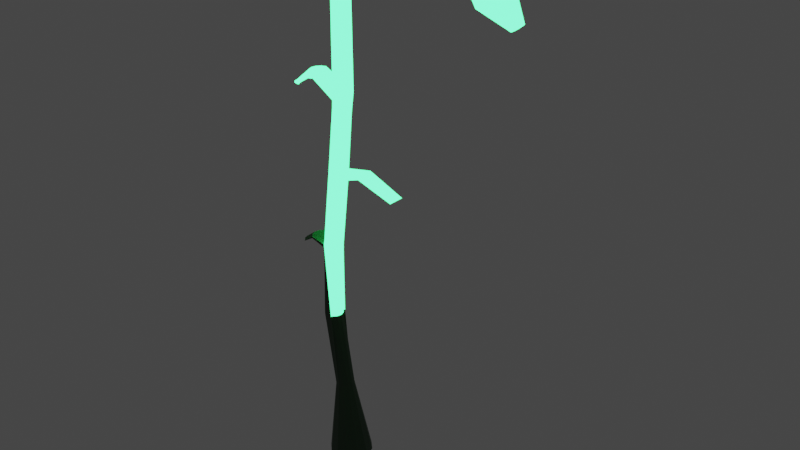 # Source: GlowStickPlant.blend  (saved by Blender 2.92.15; exported with 4.5.12 LTS)
import bpy
from mathutils import Matrix  # noqa: F401  (used for matrix-valued properties, if any)

bpy.ops.wm.read_factory_settings(use_empty=True)
scene = bpy.context.scene
scene.name = 'Scene'

# ---- collections
col_collection = bpy.data.collections.new('Collection'); scene.collection.children.link(col_collection)

# ---- materials (node trees are filled in below, after node groups)
mat_glowystick = bpy.data.materials.new('GlowyStick')
mat_glowystick.use_transparent_shadow = False
mat_base = bpy.data.materials.new('Base')
mat_base.use_transparent_shadow = False

# ---- material node trees
mat_glowystick.use_nodes = True; mat_glowystick.node_tree.nodes.clear()
_N = mat_glowystick.node_tree.nodes; _L = mat_glowystick.node_tree.links
n0 = _N.new('ShaderNodeOutputMaterial'); n0.name = 'Material Output'; n0.location = (300, 300)
n1 = _N.new('ShaderNodeEmission'); n1.name = 'Emission'; n1.location = (10, 300)
n1.inputs[0].default_value = (0.06128, 1.0, 0.2786, 1.0)
n1.inputs[1].default_value = 5.0
_L.new(n1.outputs[0], n0.inputs[0])
n0.is_active_output = True
mat_base.use_nodes = True; mat_base.node_tree.nodes.clear()
_N = mat_base.node_tree.nodes; _L = mat_base.node_tree.links
n0 = _N.new('ShaderNodeBsdfPrincipled'); n0.name = 'Principled BSDF'; n0.location = (10, 300)
n0.distribution = 'GGX'
n0.subsurface_method = 'BURLEY'
n0.inputs[0].default_value = (0.02483, 0.06072, 0.02705, 1.0)
n0.inputs[3].default_value = 1.45
n0.inputs[27].default_value = (0.0, 0.0, 0.0, 1.0)
n0.inputs[28].default_value = 1.0
n1 = _N.new('ShaderNodeOutputMaterial'); n1.name = 'Material Output'; n1.location = (300, 300)
_L.new(n0.outputs[0], n1.inputs[0])
n1.is_active_output = True

# ---- world
world_world = bpy.data.worlds.new('World'); scene.world = world_world
world_world.use_nodes = True; world_world.node_tree.nodes.clear()
_N = world_world.node_tree.nodes; _L = world_world.node_tree.links
n0 = _N.new('ShaderNodeOutputWorld'); n0.name = 'World Output'; n0.location = (300, 300)
n1 = _N.new('ShaderNodeBackground'); n1.name = 'Background'; n1.location = (10, 300)
n1.inputs[0].default_value = (0.05088, 0.05088, 0.05088, 1.0)
_L.new(n1.outputs[0], n0.inputs[0])
n0.is_active_output = True
world_world.color = (0.05088, 0.05088, 0.05088)
world_world.use_sun_shadow = False
world_world.sun_shadow_jitter_overblur = 0.0

# ---- meshes
me_circle_001 = bpy.data.meshes.new('Circle.001')
me_circle_001.from_pydata([(-2.603e-09, 0.2802, 0.0), (-0.1401, 0.2427, 0.0), (-0.2427, 0.1401, 0.0), (-0.2802, -1.026e-07, 0.0), (-0.2427, -0.1401, 0.0), (-0.1401, -0.2427, 0.0), (-4.491e-08, -0.2802, 0.0), (0.1401, -0.2427, 0.0), (0.2427, -0.1401, 0.0), (0.2802, -2.206e-07, 0.0), (0.2427, 0.1401, 0.0), (0.1401, 0.2427, 0.0), (-0.06814, 0.1004, 5.035), (-0.1092, 0.05288, 5.035), (-0.121, -0.008812, 5.035), (-0.1004, -0.06814, 5.035), (-0.05288, -0.1092, 5.035), (0.008812, -0.121, 5.035), (0.06814, -0.1004, 5.035), (0.1092, -0.05288, 5.035), (0.121, 0.008812, 5.035), (0.1004, 0.06814, 5.035), (0.05288, 0.1092, 5.035), (-0.008812, 0.121, 5.035), (3.447e-09, 0.1213, 6.407), (-0.05662, 0.1051, 6.429), (-0.09806, 0.06067, 6.445), (-0.1132, -1.334e-07, 6.451), (-0.09806, -0.06067, 6.445), (-0.05662, -0.1051, 6.429), (-1.93e-09, -0.1213, 6.407), (0.05662, -0.1051, 6.385), (0.09806, -0.06067, 6.369), (0.1132, -1.728e-07, 6.363), (0.09806, 0.06067, 6.369), (0.05662, 0.1051, 6.385), (0.4409, 0.1213, 6.913), (0.4266, 0.1051, 6.972), (0.4161, 0.06067, 7.015), (0.4122, -2.114e-07, 7.031), (0.4161, -0.06067, 7.015), (0.4266, -0.1051, 6.972), (0.4409, -0.1213, 6.913), (0.4553, -0.1051, 6.854), (0.4658, -0.06067, 6.811), (0.4696, -2.308e-07, 6.795), (0.4658, 0.06067, 6.811), (0.4553, 0.1051, 6.854), (1.078, 0.1213, 7.093), (1.097, 0.1051, 7.15), (1.111, 0.06067, 7.193), (1.117, -2.351e-07, 7.208), (1.111, -0.06067, 7.193), (1.097, -0.1051, 7.15), (1.078, -0.1213, 7.093), (1.058, -0.1051, 7.036), (1.044, -0.06067, 6.993), (1.039, -2.553e-07, 6.978), (1.044, 0.06067, 6.993), (1.058, 0.1051, 7.036), (1.783, 0.1213, 6.67), (1.83, 0.1051, 6.708), (1.865, 0.06067, 6.736), (1.878, -1.731e-07, 6.746), (1.865, -0.06067, 6.736), (1.83, -0.1051, 6.708), (1.783, -0.1213, 6.67), (1.736, -0.1051, 6.631), (1.702, -0.06067, 6.604), (1.689, -2.036e-07, 6.593), (1.702, 0.06067, 6.604), (1.736, 0.1051, 6.631), (2.042, 0.2248, 6.482), (2.129, 0.1947, 6.552), (2.193, 0.1124, 6.604), (2.217, -1.42e-07, 6.623), (2.193, -0.1124, 6.604), (2.129, -0.1947, 6.552), (2.042, -0.2248, 6.482), (1.955, -0.1947, 6.411), (1.891, -0.1124, 6.359), (1.867, -1.986e-07, 6.34), (1.891, 0.1124, 6.359), (1.955, 0.1947, 6.411), (2.324, 0.07775, 6.223), (2.354, 0.06734, 6.247), (2.376, 0.03888, 6.265), (2.385, -1.142e-07, 6.272), (2.376, -0.03888, 6.265), (2.354, -0.06734, 6.247), (2.324, -0.07775, 6.223), (2.294, -0.06734, 6.198), (2.272, -0.03888, 6.18), (2.264, -1.338e-07, 6.174), (2.272, 0.03888, 6.18), (2.294, 0.06734, 6.198), (-0.2031, 0.06067, 4.028), (-0.3174, 0.06067, 3.021), (-0.35, 0.06067, 2.014), (-0.1867, 0.06067, 1.007), (-0.203, -1.275e-07, 1.007), (-0.3663, -1.275e-07, 2.014), (-0.3336, -1.275e-07, 3.021), (-0.2193, -1.275e-07, 4.028), (0.02336, -1.786e-07, 4.028), (-0.09096, -1.786e-07, 3.021), (-0.1236, -1.786e-07, 2.014), (0.03969, -1.786e-07, 1.007), (0.02343, 0.06067, 1.007), (-0.1399, 0.06067, 2.014), (-0.1072, 0.06067, 3.021), (0.007103, 0.06067, 4.028), (-0.09798, -0.1213, 4.028), (-0.2681, -0.1213, 3.02), (-0.1891, -0.1213, 2.015), (-0.08165, -0.1213, 1.007), (-0.02098, -0.1051, 1.007), (-0.1843, -0.1051, 2.014), (-0.1516, -0.1051, 3.021), (-0.03731, -0.1051, 4.028), (-0.1867, -0.06067, 1.007), (-0.35, -0.06067, 2.014), (-0.3174, -0.06067, 3.021), (-0.2031, -0.06067, 4.028), (-0.02098, 0.1051, 1.007), (-0.1843, 0.1051, 2.014), (-0.1516, 0.1051, 3.021), (-0.03731, 0.1051, 4.028), (-0.09798, 0.1213, 4.028), (-0.2867, 0.1213, 3.018), (-0.1706, 0.1213, 2.017), (-0.08165, 0.1213, 1.007), (-0.1423, 0.1051, 1.007), (-0.3056, 0.1051, 2.014), (-0.273, 0.1051, 3.021), (-0.1587, 0.1051, 4.028), (0.02343, -0.06067, 1.007), (-0.1399, -0.06067, 2.014), (-0.1072, -0.06067, 3.021), (0.007103, -0.06067, 4.028), (-0.1423, -0.1051, 1.007), (-0.3056, -0.1051, 2.014), (-0.273, -0.1051, 3.021), (-0.1587, -0.1051, 4.028), (-0.2138, 0.06067, 3.933), (-0.2301, -1.275e-07, 3.933), (0.01258, -1.786e-07, 3.933), (-0.003673, 0.06067, 3.933), (-0.1088, -0.1213, 3.933), (-0.04809, -0.1051, 3.933), (-0.2138, -0.06067, 3.933), (-0.04809, 0.1051, 3.933), (-0.1088, 0.1213, 3.933), (-0.1694, 0.1051, 3.933), (-0.003673, -0.06067, 3.933), (-0.1694, -0.1051, 3.933), (0.7845, 0.06067, 3.89), (0.7845, 0.06067, 3.89), (0.7845, -0.1051, 3.89), (0.7845, -0.1051, 3.89), (0.7845, 0.1051, 3.89), (0.7845, 0.1051, 3.89), (0.7845, -0.06067, 3.89), (0.7845, -0.06067, 3.89), (0.7845, -5.568e-07, 3.89), (0.7845, -5.568e-07, 3.89), (0.3001, -0.1051, 4.048), (0.3224, -0.06067, 4.048), (0.3305, -3.86e-07, 4.048), (0.3055, -0.1051, 4.095), (0.3359, -3.86e-07, 4.095), (0.3277, 0.06067, 4.095), (0.3277, -0.06067, 4.095), (0.3001, 0.1051, 4.048), (0.3224, 0.06067, 4.048), (0.3055, 0.1051, 4.095), (-0.1126, -0.06115, 4.932), (0.04818, 0.1042, 4.932), (0.09417, -0.05824, 4.932), (-0.0683, -0.1042, 4.932), (-0.01174, 0.1194, 4.932), (-0.1143, 0.05824, 4.932), (0.1093, 0.001677, 4.932), (-0.008385, -0.1194, 4.932), (-0.1294, -0.001677, 4.932), (0.09249, 0.06115, 4.932), (0.05108, -0.1026, 4.932), (-0.07121, 0.1026, 4.932), (-0.6814, 0.02787, 5.023), (-0.6403, 0.0754, 5.023), (-0.6932, -0.03382, 5.023), (-0.6725, -0.09315, 5.023), (-0.625, -0.1342, 5.023), (-0.5633, -0.146, 5.023), (-0.581, 0.09602, 5.023), (-0.6848, -0.08615, 5.023), (-0.6404, -0.1292, 5.023), (-0.5839, 0.09438, 5.023), (-0.6864, 0.03323, 5.023), (-0.5805, -0.1444, 5.023), (-0.7016, -0.02668, 5.023), (-0.6434, 0.07755, 5.023), (-0.3365, -0.1331, 5.222), (-0.4579, -0.07326, 5.169), (-0.4136, -0.1163, 5.169), (-0.4545, 0.04076, 5.222), (-0.4134, 0.08829, 5.222), (-0.3537, -0.1315, 5.169), (-0.4663, -0.02093, 5.222), (-0.4747, -0.01379, 5.169), (-0.4596, 0.04612, 5.169), (-0.4457, -0.08026, 5.222), (-0.4165, 0.09044, 5.169), (-0.357, 0.1073, 5.169), (-0.3982, -0.1213, 5.222), (-0.3541, 0.1089, 5.222), (-0.3188, 0.06067, 2.976), (-0.3351, -1.275e-07, 2.976), (-0.09242, -1.786e-07, 2.976), (-0.1087, 0.06067, 2.976), (-0.2646, -0.1213, 2.975), (-0.1531, -0.1051, 2.976), (-0.3188, -0.06067, 2.976), (-0.1531, 0.1051, 2.976), (-0.2815, 0.1213, 2.973), (-0.2744, 0.1051, 2.976), (-0.1087, -0.06067, 2.976), (-0.2744, -0.1051, 2.976), (-0.6138, -0.05217, 3.001), (-0.6123, -0.05217, 3.001), (-0.5975, -0.1128, 3.001), (-0.5961, -0.1128, 3.001), (-0.5531, 0.05291, 3.001), (-0.5517, 0.05291, 3.001), (-0.5531, -0.1573, 3.001), (-0.5517, -0.1573, 3.001), (-0.5468, -0.1735, 3.001), (-0.5961, 0.008499, 3.001), (-0.5654, 0.06917, 3.001), (-0.5975, 0.008499, 3.001), (-0.5433, -0.1735, 3.001), (-0.5602, 0.06917, 3.001), (-0.4806, -0.09877, 3.071), (-0.4362, 0.06699, 3.071), (-0.4806, 0.02258, 3.071), (-0.4792, -0.09877, 3.091), (-0.4954, -0.0381, 3.091), (-0.4969, -0.0381, 3.071), (-0.4433, 0.08325, 3.07), (-0.4485, 0.08325, 3.09), (-0.4264, -0.1594, 3.071), (-0.4362, -0.1432, 3.071), (-0.4792, 0.02258, 3.091), (-0.4348, -0.1432, 3.091), (-0.4299, -0.1594, 3.091), (-0.4348, 0.06699, 3.091)], [], [(211, 208, 190, 191), (185, 177, 22, 21), (186, 178, 19, 18), (210, 209, 200, 198), (177, 180, 23, 22), (208, 205, 188, 190), (178, 182, 20, 19), (207, 202, 193, 199), (203, 204, 196, 195), (205, 206, 189, 188), (182, 185, 21, 20), (183, 186, 18, 17), (12, 13, 25, 24), (19, 20, 32, 31), (16, 17, 29, 28), (23, 12, 24, 35), (13, 14, 26, 25), (20, 21, 33, 32), (17, 18, 30, 29), (14, 15, 27, 26), (21, 22, 34, 33), (18, 19, 31, 30), (15, 16, 28, 27), (22, 23, 35, 34), (34, 35, 47, 46), (24, 25, 37, 36), (31, 32, 44, 43), (28, 29, 41, 40), (35, 24, 36, 47), (25, 26, 38, 37), (32, 33, 45, 44), (29, 30, 42, 41), (26, 27, 39, 38), (33, 34, 46, 45), (30, 31, 43, 42), (27, 28, 40, 39), (39, 40, 52, 51), (46, 47, 59, 58), (36, 37, 49, 48), (43, 44, 56, 55), (40, 41, 53, 52), (47, 36, 48, 59), (37, 38, 50, 49), (44, 45, 57, 56), (41, 42, 54, 53), (38, 39, 51, 50), (45, 46, 58, 57), (42, 43, 55, 54), (51, 52, 64, 63), (58, 59, 71, 70), (48, 49, 61, 60), (55, 56, 68, 67), (52, 53, 65, 64), (59, 48, 60, 71), (49, 50, 62, 61), (56, 57, 69, 68), (53, 54, 66, 65), (50, 51, 63, 62), (57, 58, 70, 69), (54, 55, 67, 66), (66, 67, 79, 78), (63, 64, 76, 75), (70, 71, 83, 82), (60, 61, 73, 72), (67, 68, 80, 79), (64, 65, 77, 76), (71, 60, 72, 83), (61, 62, 74, 73), (68, 69, 81, 80), (65, 66, 78, 77), (62, 63, 75, 74), (69, 70, 82, 81), (78, 79, 91, 90), (75, 76, 88, 87), (82, 83, 95, 94), (72, 73, 85, 84), (79, 80, 92, 91), (76, 77, 89, 88), (83, 72, 84, 95), (73, 74, 86, 85), (80, 81, 93, 92), (77, 78, 90, 89), (74, 75, 87, 86), (81, 82, 94, 93), (85, 86, 87, 88, 89, 90, 91, 92, 93, 94, 95, 84), (5, 6, 115, 140), (140, 115, 114, 141), (246, 252, 237, 229), (155, 148, 112, 143), (8, 9, 107, 136), (136, 107, 106, 137), (226, 218, 105, 138), (172, 169, 159, 163), (1, 2, 99, 132), (132, 99, 98, 133), (251, 250, 240, 234), (153, 144, 96, 135), (11, 0, 131, 124), (124, 131, 130, 125), (223, 224, 129, 126), (151, 152, 128, 127), (4, 5, 140, 120), (120, 140, 141, 121), (249, 248, 241, 238), (150, 155, 143, 123), (7, 8, 136, 116), (116, 136, 137, 117), (221, 226, 138, 118), (171, 170, 164, 157), (0, 1, 132, 131), (131, 132, 133, 130), (247, 242, 230, 228), (152, 153, 135, 128), (10, 11, 124, 108), (108, 124, 125, 109), (219, 223, 126, 110), (169, 166, 158, 159), (3, 4, 120, 100), (100, 120, 121, 101), (243, 244, 239, 232), (145, 150, 123, 103), (6, 7, 116, 115), (115, 116, 117, 114), (220, 221, 118, 113), (148, 149, 119, 112), (9, 10, 108, 107), (107, 108, 109, 106), (218, 219, 110, 105), (167, 168, 165, 162), (2, 3, 100, 99), (99, 100, 101, 98), (245, 246, 229, 231), (144, 145, 103, 96), (97, 102, 145, 144), (105, 110, 147, 146), (113, 118, 149, 148), (102, 122, 150, 145), (110, 126, 151, 147), (129, 134, 153, 152), (118, 138, 154, 149), (122, 142, 155, 150), (126, 129, 152, 151), (134, 97, 144, 153), (138, 105, 146, 154), (142, 113, 148, 155), (162, 165, 164, 163), (158, 162, 163, 159), (156, 160, 161, 157), (165, 156, 157, 164), (174, 173, 160, 156), (168, 174, 156, 165), (173, 175, 161, 160), (170, 172, 163, 164), (175, 171, 157, 161), (166, 167, 162, 158), (149, 154, 167, 166), (127, 111, 171, 175), (104, 139, 172, 170), (151, 127, 175, 173), (146, 147, 174, 168), (147, 151, 173, 174), (154, 146, 168, 167), (119, 149, 166, 169), (111, 104, 170, 171), (139, 119, 169, 172), (143, 112, 186, 183), (139, 104, 185, 182), (135, 96, 184, 181), (127, 128, 187, 180), (123, 143, 183, 179), (119, 139, 182, 178), (128, 135, 181, 187), (111, 127, 180, 177), (103, 123, 179, 176), (112, 119, 178, 186), (104, 111, 177, 185), (96, 103, 176, 184), (200, 195, 191, 190), (195, 196, 192, 191), (201, 198, 188, 189), (196, 199, 193, 192), (197, 201, 189, 194), (198, 200, 190, 188), (213, 212, 201, 197), (214, 211, 191, 192), (209, 203, 195, 200), (206, 215, 194, 189), (204, 207, 199, 196), (202, 214, 192, 193), (215, 213, 197, 194), (212, 210, 198, 201), (187, 181, 210, 212), (23, 180, 213, 215), (17, 16, 214, 202), (179, 183, 207, 204), (12, 23, 215, 206), (184, 176, 203, 209), (16, 15, 211, 214), (180, 187, 212, 213), (13, 12, 206, 205), (176, 179, 204, 203), (183, 17, 202, 207), (14, 13, 205, 208), (181, 184, 209, 210), (15, 14, 208, 211), (98, 101, 217, 216), (106, 109, 219, 218), (114, 117, 221, 220), (101, 121, 222, 217), (109, 125, 223, 219), (130, 133, 225, 224), (117, 137, 226, 221), (121, 141, 227, 222), (125, 130, 224, 223), (133, 98, 216, 225), (137, 106, 218, 226), (141, 114, 220, 227), (234, 240, 236, 235), (232, 239, 237, 233), (230, 234, 235, 231), (241, 232, 233, 238), (228, 230, 231, 229), (239, 228, 229, 237), (248, 243, 232, 241), (254, 253, 235, 236), (252, 255, 233, 237), (253, 245, 231, 235), (250, 254, 236, 240), (242, 251, 234, 230), (255, 249, 238, 233), (244, 247, 228, 239), (216, 217, 247, 244), (134, 129, 249, 255), (222, 227, 251, 242), (220, 113, 254, 250), (142, 122, 245, 253), (97, 134, 255, 252), (113, 142, 253, 254), (224, 225, 243, 248), (122, 102, 246, 245), (225, 216, 244, 243), (217, 222, 242, 247), (129, 224, 248, 249), (227, 220, 250, 251), (102, 97, 252, 246)])
me_circle_001.polygons.foreach_set('material_index', [0, 0, 0, 0, 0, 0, 0, 0, 0, 0, 0, 0, 0, 0, 0, 0, 0, 0, 0, 0, 0, 0, 0, 0, 0, 0, 0, 0, 0, 0, 0, 0, 0, 0, 0, 0, 0, 0, 0, 0, 0, 0, 0, 0, 0, 0, 0, 0, 0, 0, 0, 0, 0, 0, 0, 0, 0, 0, 0, 0, 0, 0, 0, 0, 0, 0, 0, 0, 0, 0, 0, 0, 0, 0, 0, 0, 0, 0, 0, 0, 0, 0, 0, 0, 0, 1, 1, 1, 0, 1, 1, 0, 0, 1, 1, 1, 0, 1, 1, 0, 0, 1, 1, 1, 0, 1, 1, 0, 0, 1, 1, 1, 0, 1, 1, 0, 0, 1, 1, 1, 0, 1, 1, 0, 0, 1, 1, 0, 0, 1, 1, 1, 0, 0, 0, 0, 0, 0, 0, 0, 0, 0, 0, 0, 0, 0, 0, 0, 0, 0, 0, 0, 0, 0, 0, 0, 0, 0, 0, 0, 0, 0, 0, 0, 0, 0, 0, 0, 0, 0, 0, 0, 0, 0, 0, 0, 0, 0, 0, 0, 0, 0, 0, 0, 0, 0, 0, 0, 0, 0, 0, 0, 0, 0, 0, 0, 0, 0, 0, 0, 0, 0, 0, 0, 0, 1, 0, 0, 1, 0, 1, 0, 1, 0, 1, 0, 1, 1, 1, 1, 1, 1, 1, 1, 1, 1, 1, 1, 1, 1, 1, 1, 1, 1, 1, 1, 1, 1, 1, 1, 1, 1, 1, 1, 1])
_uv = me_circle_001.uv_layers.new(name='UVMap')
_uv.uv.foreach_set('vector', [0.5656, 0.7112, 0.5619, 0.7086, 0.5644, 0.6914, 0.5697, 0.6873, 0.5124, 0.7296, 0.5149, 0.7263, 0.5204, 0.732, 0.5157, 0.7342, 0.113, 0.515, 0.12, 0.5194, 0.1147, 0.5328, 0.1065, 0.5288, 0.5508, 0.6978, 0.5503, 0.6938, 0.5637, 0.6914, 0.5616, 0.6936, 0.5149, 0.7263, 0.5173, 0.7224, 0.5257, 0.7285, 0.5204, 0.732, 0.5619, 0.7086, 0.5582, 0.7076, 0.5619, 0.6938, 0.5644, 0.6914, 0.12, 0.5194, 0.1273, 0.5233, 0.1227, 0.5361, 0.1147, 0.5328, 0.04279, 0.4963, 0.04387, 0.5028, 0.02044, 0.4851, 0.01908, 0.4836, 0.03513, 0.48, 0.03789, 0.4889, 0.01174, 0.4773, 7.547e-05, 0.4715, 0.5582, 0.7076, 0.5546, 0.7076, 0.56, 0.6956, 0.5619, 0.6938, 0.1273, 0.5233, 0.1347, 0.5268, 0.1307, 0.5388, 0.1227, 0.5361, 0.1062, 0.51, 0.113, 0.515, 0.1065, 0.5288, 0.09752, 0.524, 0.5318, 0.7279, 0.5377, 0.7287, 0.5349, 0.8513, 0.53, 0.8503, 0.1147, 0.5328, 0.1227, 0.5361, 0.06558, 0.7271, 0.0564, 0.7272, 0.08601, 0.525, 0.09752, 0.524, 0.03931, 0.7276, 0.03044, 0.7278, 0.5257, 0.7285, 0.5318, 0.7279, 0.53, 0.8503, 0.525, 0.8492, 0.5377, 0.7287, 0.5433, 0.7305, 0.54, 0.8524, 0.5349, 0.8513, 0.1227, 0.5361, 0.1307, 0.5388, 0.07513, 0.7272, 0.06558, 0.7271, 0.09752, 0.524, 0.1065, 0.5288, 0.04753, 0.7273, 0.03931, 0.7276, 0.5433, 0.7305, 0.5483, 0.733, 0.5455, 0.8536, 0.54, 0.8524, 0.5157, 0.7342, 0.5204, 0.732, 0.5201, 0.8481, 0.5146, 0.847, 0.1065, 0.5288, 0.1147, 0.5328, 0.0564, 0.7272, 0.04753, 0.7273, 0.075, 0.5276, 0.08601, 0.525, 0.03044, 0.7278, 0.02095, 0.7281, 0.5204, 0.732, 0.5257, 0.7285, 0.525, 0.8492, 0.5201, 0.8481, 0.5201, 0.8481, 0.525, 0.8492, 0.5018, 0.8988, 0.4982, 0.8946, 0.53, 0.8503, 0.5349, 0.8513, 0.5082, 0.9079, 0.5049, 0.9033, 0.0564, 0.7272, 0.06558, 0.7271, 0.08469, 0.8099, 0.07771, 0.8152, 0.03044, 0.7278, 0.03931, 0.7276, 0.06491, 0.8273, 0.05758, 0.8328, 0.525, 0.8492, 0.53, 0.8503, 0.5049, 0.9033, 0.5018, 0.8988, 0.5349, 0.8513, 0.54, 0.8524, 0.5121, 0.9122, 0.5082, 0.9079, 0.06558, 0.7271, 0.07513, 0.7272, 0.0926, 0.8056, 0.08469, 0.8099, 0.03931, 0.7276, 0.04753, 0.7273, 0.07138, 0.8212, 0.06491, 0.8273, 0.54, 0.8524, 0.5455, 0.8536, 0.5166, 0.916, 0.5121, 0.9122, 0.5146, 0.847, 0.5201, 0.8481, 0.4982, 0.8946, 0.4939, 0.8909, 0.04753, 0.7273, 0.0564, 0.7272, 0.07771, 0.8152, 0.07138, 0.8212, 0.02095, 0.7281, 0.03044, 0.7278, 0.05758, 0.8328, 0.04951, 0.8375, 0.04951, 0.8375, 0.05758, 0.8328, 0.1165, 0.9133, 0.1111, 0.9206, 0.4982, 0.8946, 0.5018, 0.8988, 0.4586, 0.9404, 0.4565, 0.9347, 0.5049, 0.9033, 0.5082, 0.9079, 0.462, 0.9515, 0.4603, 0.946, 0.07771, 0.8152, 0.08469, 0.8099, 0.1341, 0.8832, 0.1293, 0.8908, 0.05758, 0.8328, 0.06491, 0.8273, 0.1212, 0.9059, 0.1165, 0.9133, 0.5018, 0.8988, 0.5049, 0.9033, 0.4603, 0.946, 0.4586, 0.9404, 0.5082, 0.9079, 0.5121, 0.9122, 0.4642, 0.9571, 0.462, 0.9515, 0.08469, 0.8099, 0.0926, 0.8056, 0.1396, 0.8759, 0.1341, 0.8832, 0.06491, 0.8273, 0.07138, 0.8212, 0.1253, 0.8984, 0.1212, 0.9059, 0.5121, 0.9122, 0.5166, 0.916, 0.467, 0.9627, 0.4642, 0.9571, 0.4939, 0.8909, 0.4982, 0.8946, 0.4565, 0.9347, 0.4539, 0.929, 0.07138, 0.8212, 0.07771, 0.8152, 0.1293, 0.8908, 0.1253, 0.8984, 0.1111, 0.9206, 0.1165, 0.9133, 0.2305, 0.9658, 0.2271, 0.9742, 0.4565, 0.9347, 0.4586, 0.9404, 0.3788, 0.9584, 0.3793, 0.9517, 0.4603, 0.946, 0.462, 0.9515, 0.3778, 0.9718, 0.3782, 0.9651, 0.1293, 0.8908, 0.1341, 0.8832, 0.236, 0.9295, 0.2347, 0.9387, 0.1165, 0.9133, 0.1212, 0.9059, 0.2325, 0.9569, 0.2305, 0.9658, 0.4586, 0.9404, 0.4603, 0.946, 0.3782, 0.9651, 0.3788, 0.9584, 0.462, 0.9515, 0.4642, 0.9571, 0.3781, 0.9785, 0.3778, 0.9718, 0.1341, 0.8832, 0.1396, 0.8759, 0.238, 0.9208, 0.236, 0.9295, 0.1212, 0.9059, 0.1253, 0.8984, 0.2337, 0.9478, 0.2325, 0.9569, 0.4642, 0.9571, 0.467, 0.9627, 0.3794, 0.985, 0.3781, 0.9785, 0.4539, 0.929, 0.4565, 0.9347, 0.3793, 0.9517, 0.3793, 0.9452, 0.1253, 0.8984, 0.1293, 0.8908, 0.2347, 0.9387, 0.2337, 0.9478, 0.2337, 0.9478, 0.2347, 0.9387, 0.2738, 0.9499, 0.2724, 0.961, 0.2271, 0.9742, 0.2305, 0.9658, 0.2719, 0.9844, 0.2719, 0.9999, 0.3793, 0.9517, 0.3788, 0.9584, 0.3481, 0.9606, 0.3479, 0.9512, 0.3782, 0.9651, 0.3778, 0.9718, 0.3462, 0.9777, 0.3474, 0.9692, 0.2347, 0.9387, 0.236, 0.9295, 0.2767, 0.9381, 0.2738, 0.9499, 0.2305, 0.9658, 0.2325, 0.9569, 0.272, 0.9721, 0.2719, 0.9844, 0.3788, 0.9584, 0.3782, 0.9651, 0.3474, 0.9692, 0.3481, 0.9606, 0.3778, 0.9718, 0.3781, 0.9785, 0.3446, 0.9871, 0.3462, 0.9777, 0.236, 0.9295, 0.238, 0.9208, 0.2815, 0.9254, 0.2767, 0.9381, 0.2325, 0.9569, 0.2337, 0.9478, 0.2724, 0.961, 0.272, 0.9721, 0.3781, 0.9785, 0.3794, 0.985, 0.3429, 0.9989, 0.3446, 0.9871, 0.3793, 0.9452, 0.3793, 0.9517, 0.3479, 0.9512, 0.3467, 0.9407, 0.2724, 0.961, 0.2738, 0.9499, 0.3064, 0.9656, 0.3054, 0.969, 0.2719, 0.9999, 0.2719, 0.9844, 0.3084, 0.976, 0.3129, 0.9781, 0.3479, 0.9512, 0.3481, 0.9606, 0.3199, 0.9672, 0.3182, 0.964, 0.3474, 0.9692, 0.3462, 0.9777, 0.3194, 0.9738, 0.32, 0.9705, 0.2738, 0.9499, 0.2767, 0.9381, 0.3094, 0.9628, 0.3064, 0.9656, 0.2719, 0.9844, 0.272, 0.9721, 0.3061, 0.9725, 0.3084, 0.976, 0.3481, 0.9606, 0.3474, 0.9692, 0.32, 0.9705, 0.3199, 0.9672, 0.3462, 0.9777, 0.3446, 0.9871, 0.3172, 0.9767, 0.3194, 0.9738, 0.2767, 0.9381, 0.2815, 0.9254, 0.3143, 0.9617, 0.3094, 0.9628, 0.272, 0.9721, 0.2724, 0.961, 0.3054, 0.969, 0.3061, 0.9725, 0.3446, 0.9871, 0.3429, 0.9989, 0.3129, 0.9781, 0.3172, 0.9767, 0.3467, 0.9407, 0.3479, 0.9512, 0.3182, 0.964, 0.3143, 0.9617, 0.3194, 0.9738, 0.3172, 0.9767, 0.3129, 0.9781, 0.3084, 0.976, 0.3061, 0.9725, 0.3054, 0.969, 0.3064, 0.9656, 0.3094, 0.9628, 0.3143, 0.9617, 0.3182, 0.964, 0.3199, 0.9672, 0.32, 0.9705, 0.5348, 0.02765, 0.5455, 0.04229, 0.4304, 0.1081, 0.4257, 0.1014, 0.4257, 0.1014, 0.4304, 0.1081, 0.3153, 0.1724, 0.3077, 0.1606, 0.4193, 0.6334, 0.417, 0.6345, 0.4162, 0.6302, 0.417, 0.6283, 0.1766, 0.381, 0.1844, 0.384, 0.1805, 0.3978, 0.1723, 0.3937, 0.5634, 0.07428, 0.5697, 0.09176, 0.4424, 0.1293, 0.439, 0.1219, 0.439, 0.1219, 0.4424, 0.1293, 0.3252, 0.1881, 0.321, 0.1811, 0.215, 0.2528, 0.2215, 0.2576, 0.2191, 0.2617, 0.2117, 0.258, 0.236, 0.4267, 0.2354, 0.4215, 0.2708, 0.4317, 0.2926, 0.4396, 0.2373, 0.6395, 0.2387, 0.6319, 0.2938, 0.641, 0.2933, 0.6445, 0.2933, 0.6445, 0.2938, 0.641, 0.3497, 0.6384, 0.3496, 0.6418, 0.1672, 0.2229, 0.1669, 0.2249, 0.159, 0.2201, 0.1578, 0.2193, 0.4477, 0.6901, 0.4502, 0.6865, 0.4549, 0.6899, 0.453, 0.6937, 0.2359, 0.655, 0.2363, 0.6472, 0.293, 0.648, 0.2926, 0.6515, 0.2926, 0.6515, 0.293, 0.648, 0.3493, 0.6486, 0.3491, 0.6497, 0.4045, 0.6532, 0.4072, 0.6447, 0.4102, 0.6448, 0.4072, 0.6544, 0.4433, 0.6968, 0.4457, 0.6934, 0.451, 0.6976, 0.4488, 0.7017, 0.5232, 0.01363, 0.5348, 0.02765, 0.4257, 0.1014, 0.4208, 0.0948, 0.4208, 0.0948, 0.4257, 0.1014, 0.3077, 0.1606, 0.3035, 0.1539, 0.4148, 0.6352, 0.4141, 0.635, 0.4146, 0.6342, 0.4149, 0.6338, 0.168, 0.3781, 0.1766, 0.381, 0.1723, 0.3937, 0.1646, 0.39, 0.5552, 0.0578, 0.5634, 0.07428, 0.439, 0.1219, 0.435, 0.1149, 0.435, 0.1149, 0.439, 0.1219, 0.321, 0.1811, 0.3166, 0.1743, 0.2077, 0.2473, 0.215, 0.2528, 0.2117, 0.258, 0.2037, 0.2533, 0.4372, 0.7234, 0.4396, 0.7261, 0.4079, 0.7567, 0.4184, 0.7427, 0.2363, 0.6472, 0.2373, 0.6395, 0.2933, 0.6445, 0.293, 0.648, 0.293, 0.648, 0.2933, 0.6445, 0.3496, 0.6418, 0.3493, 0.6486, 0.1659, 0.2087, 0.166, 0.2168, 0.1539, 0.2151, 0.1483, 0.2116, 0.4457, 0.6934, 0.4477, 0.6901, 0.453, 0.6937, 0.451, 0.6976, 0.2362, 0.6629, 0.2359, 0.655, 0.2926, 0.6515, 0.2926, 0.655, 0.2926, 0.655, 0.2926, 0.6515, 0.3491, 0.6497, 0.3489, 0.6532, 0.4032, 0.6567, 0.4045, 0.6532, 0.4072, 0.6544, 0.4055, 0.6578, 0.2354, 0.4215, 0.2371, 0.4168, 0.2709, 0.4312, 0.2708, 0.4317, 0.5111, 7.547e-05, 0.5232, 0.01363, 0.4208, 0.0948, 0.416, 0.08809, 0.416, 0.08809, 0.4208, 0.0948, 0.3035, 0.1539, 0.2994, 0.1468, 0.4134, 0.635, 0.413, 0.6326, 0.4162, 0.6301, 0.4158, 0.632, 0.1602, 0.3762, 0.168, 0.3781, 0.1646, 0.39, 0.1571, 0.3867, 0.5455, 0.04229, 0.5552, 0.0578, 0.435, 0.1149, 0.4304, 0.1081, 0.4304, 0.1081, 0.435, 0.1149, 0.3166, 0.1743, 0.3153, 0.1724, 0.1934, 0.2355, 0.2077, 0.2473, 0.2037, 0.2533, 0.1873, 0.2403, 0.1844, 0.384, 0.1931, 0.387, 0.1892, 0.4021, 0.1805, 0.3978, 0.2375, 0.6707, 0.2362, 0.6629, 0.2926, 0.655, 0.2928, 0.6584, 0.2928, 0.6584, 0.2926, 0.655, 0.3489, 0.6532, 0.3488, 0.6566, 0.402, 0.6599, 0.4032, 0.6567, 0.4055, 0.6578, 0.4038, 0.6608, 0.2418, 0.4135, 0.247, 0.4071, 0.3279, 0.4518, 0.2928, 0.4391, 0.2387, 0.6319, 0.2404, 0.6244, 0.2941, 0.6375, 0.2938, 0.641, 0.2938, 0.641, 0.2941, 0.6375, 0.3497, 0.6349, 0.3497, 0.6384, 0.1579, 0.2287, 0.1508, 0.2313, 0.1482, 0.2118, 0.1539, 0.2152, 0.4502, 0.6865, 0.4525, 0.6837, 0.4568, 0.6865, 0.4549, 0.6899, 0.4151, 0.6429, 0.4184, 0.6413, 0.4525, 0.6837, 0.4502, 0.6865, 0.4038, 0.6608, 0.4055, 0.6578, 0.4397, 0.6989, 0.4356, 0.7, 0.1873, 0.2403, 0.2037, 0.2533, 0.1931, 0.387, 0.1844, 0.384, 0.1654, 0.2481, 0.174, 0.2448, 0.168, 0.3781, 0.1602, 0.3762, 0.4055, 0.6578, 0.4072, 0.6544, 0.4433, 0.6968, 0.4397, 0.6989, 0.4102, 0.6448, 0.4117, 0.645, 0.4477, 0.6901, 0.4457, 0.6934, 0.2037, 0.2533, 0.2117, 0.258, 0.2025, 0.3861, 0.1931, 0.387, 0.174, 0.2448, 0.1844, 0.2419, 0.1766, 0.381, 0.168, 0.3781, 0.4072, 0.6544, 0.4102, 0.6448, 0.4457, 0.6934, 0.4433, 0.6968, 0.4117, 0.645, 0.4151, 0.6429, 0.4502, 0.6865, 0.4477, 0.6901, 0.2117, 0.258, 0.2191, 0.2617, 0.2115, 0.3829, 0.2025, 0.3861, 0.1844, 0.2419, 0.1873, 0.2403, 0.1844, 0.384, 0.1766, 0.381, 0.2928, 0.4391, 0.3279, 0.4518, 0.3277, 0.4524, 0.2926, 0.4396, 0.2709, 0.4312, 0.2928, 0.4391, 0.2926, 0.4396, 0.2708, 0.4317, 0.4182, 0.7426, 0.4247, 0.734, 0.4249, 0.7341, 0.4184, 0.7427, 0.4076, 0.7565, 0.4182, 0.7426, 0.4184, 0.7427, 0.4079, 0.7567, 0.4316, 0.7197, 0.4342, 0.7198, 0.4247, 0.734, 0.4182, 0.7426, 0.4279, 0.7185, 0.4316, 0.7197, 0.4182, 0.7426, 0.4076, 0.7565, 0.4342, 0.7198, 0.4361, 0.7212, 0.4249, 0.7341, 0.4247, 0.734, 0.2349, 0.4345, 0.236, 0.4267, 0.2926, 0.4396, 0.3277, 0.4524, 0.4361, 0.7212, 0.4372, 0.7234, 0.4184, 0.7427, 0.4249, 0.7341, 0.2371, 0.4168, 0.2418, 0.4135, 0.2928, 0.4391, 0.2709, 0.4312, 0.1931, 0.387, 0.2025, 0.3861, 0.2418, 0.4135, 0.2371, 0.4168, 0.4488, 0.7017, 0.4492, 0.707, 0.4372, 0.7234, 0.4361, 0.7212, 0.1989, 0.4213, 0.1949, 0.4118, 0.236, 0.4267, 0.2349, 0.4345, 0.4433, 0.6968, 0.4488, 0.7017, 0.4361, 0.7212, 0.4342, 0.7198, 0.4356, 0.7, 0.4397, 0.6989, 0.4316, 0.7197, 0.4279, 0.7185, 0.4397, 0.6989, 0.4433, 0.6968, 0.4342, 0.7198, 0.4316, 0.7197, 0.2025, 0.3861, 0.2115, 0.3829, 0.247, 0.4071, 0.2418, 0.4135, 0.1892, 0.4021, 0.1931, 0.387, 0.2371, 0.4168, 0.2354, 0.4215, 0.4492, 0.707, 0.4502, 0.7119, 0.4396, 0.7261, 0.4372, 0.7234, 0.1949, 0.4118, 0.1892, 0.4021, 0.2354, 0.4215, 0.236, 0.4267, 0.1723, 0.3937, 0.1805, 0.3978, 0.113, 0.515, 0.1062, 0.51, 0.1949, 0.4118, 0.1989, 0.4213, 0.1347, 0.5268, 0.1273, 0.5233, 0.453, 0.6937, 0.4549, 0.6899, 0.5204, 0.7075, 0.5203, 0.7129, 0.4488, 0.7017, 0.451, 0.6976, 0.5192, 0.7182, 0.5173, 0.7224, 0.1646, 0.39, 0.1723, 0.3937, 0.1062, 0.51, 0.1, 0.5035, 0.1892, 0.4021, 0.1949, 0.4118, 0.1273, 0.5233, 0.12, 0.5194, 0.451, 0.6976, 0.453, 0.6937, 0.5203, 0.7129, 0.5192, 0.7182, 0.4492, 0.707, 0.4488, 0.7017, 0.5173, 0.7224, 0.5149, 0.7263, 0.1571, 0.3867, 0.1646, 0.39, 0.1, 0.5035, 0.09469, 0.495, 0.1805, 0.3978, 0.1892, 0.4021, 0.12, 0.5194, 0.113, 0.515, 0.4502, 0.7119, 0.4492, 0.707, 0.5149, 0.7263, 0.5124, 0.7296, 0.4549, 0.6899, 0.4568, 0.6865, 0.5197, 0.7025, 0.5204, 0.7075, 0.5637, 0.6914, 0.5681, 0.6872, 0.5697, 0.6873, 0.5644, 0.6914, 7.547e-05, 0.4715, 0.01174, 0.4773, 0.01351, 0.479, 0.00281, 0.4738, 0.5599, 0.6955, 0.5616, 0.6936, 0.5619, 0.6938, 0.56, 0.6956, 0.01174, 0.4773, 0.01908, 0.4836, 0.02044, 0.4851, 0.01351, 0.479, 0.5582, 0.698, 0.5599, 0.6955, 0.56, 0.6956, 0.5581, 0.6983, 0.5616, 0.6936, 0.5637, 0.6914, 0.5644, 0.6914, 0.5619, 0.6938, 0.5489, 0.7056, 0.5503, 0.7019, 0.5599, 0.6955, 0.5582, 0.698, 0.03533, 0.5041, 0.02808, 0.5067, 0.00281, 0.4738, 0.01351, 0.479, 0.5503, 0.6938, 0.5484, 0.6899, 0.5681, 0.6872, 0.5637, 0.6914, 0.5546, 0.7076, 0.5505, 0.7082, 0.5581, 0.6983, 0.56, 0.6956, 0.03789, 0.4889, 0.04279, 0.4963, 0.01908, 0.4836, 0.01174, 0.4773, 0.04387, 0.5028, 0.03533, 0.5041, 0.01351, 0.479, 0.02044, 0.4851, 0.5505, 0.7082, 0.5489, 0.7056, 0.5582, 0.698, 0.5581, 0.6983, 0.5503, 0.7019, 0.5508, 0.6978, 0.5616, 0.6936, 0.5599, 0.6955, 0.5192, 0.7182, 0.5203, 0.7129, 0.5508, 0.6978, 0.5503, 0.7019, 0.5257, 0.7285, 0.5173, 0.7224, 0.5489, 0.7056, 0.5505, 0.7082, 0.09752, 0.524, 0.08601, 0.525, 0.03533, 0.5041, 0.04387, 0.5028, 0.1, 0.5035, 0.1062, 0.51, 0.04279, 0.4963, 0.03789, 0.4889, 0.5318, 0.7279, 0.5257, 0.7285, 0.5505, 0.7082, 0.5546, 0.7076, 0.5204, 0.7075, 0.5197, 0.7025, 0.5484, 0.6899, 0.5503, 0.6938, 0.08601, 0.525, 0.075, 0.5276, 0.02808, 0.5067, 0.03533, 0.5041, 0.5173, 0.7224, 0.5192, 0.7182, 0.5503, 0.7019, 0.5489, 0.7056, 0.5377, 0.7287, 0.5318, 0.7279, 0.5546, 0.7076, 0.5582, 0.7076, 0.09469, 0.495, 0.1, 0.5035, 0.03789, 0.4889, 0.03513, 0.48, 0.1062, 0.51, 0.09752, 0.524, 0.04387, 0.5028, 0.04279, 0.4963, 0.5433, 0.7305, 0.5377, 0.7287, 0.5582, 0.7076, 0.5619, 0.7086, 0.5203, 0.7129, 0.5204, 0.7075, 0.5503, 0.6938, 0.5508, 0.6978, 0.5483, 0.733, 0.5433, 0.7305, 0.5619, 0.7086, 0.5656, 0.7112, 0.3497, 0.6384, 0.3497, 0.6349, 0.4056, 0.6363, 0.4064, 0.6399, 0.3488, 0.6566, 0.3489, 0.6532, 0.4032, 0.6567, 0.402, 0.6599, 0.3153, 0.1724, 0.3166, 0.1743, 0.2077, 0.2473, 0.1934, 0.2355, 0.2994, 0.1468, 0.3035, 0.1539, 0.1903, 0.2228, 0.1891, 0.2139, 0.3489, 0.6532, 0.3491, 0.6497, 0.4045, 0.6532, 0.4032, 0.6567, 0.3493, 0.6486, 0.3496, 0.6418, 0.4067, 0.6436, 0.4072, 0.6447, 0.3166, 0.1743, 0.321, 0.1811, 0.215, 0.2528, 0.2077, 0.2473, 0.3035, 0.1539, 0.3077, 0.1606, 0.1927, 0.2326, 0.1903, 0.2228, 0.3491, 0.6497, 0.3493, 0.6486, 0.4072, 0.6447, 0.4045, 0.6532, 0.3496, 0.6418, 0.3497, 0.6384, 0.4064, 0.6399, 0.4067, 0.6436, 0.321, 0.1811, 0.3252, 0.1881, 0.2215, 0.2576, 0.215, 0.2528, 0.3077, 0.1606, 0.3153, 0.1724, 0.1934, 0.2355, 0.1927, 0.2326, 0.1578, 0.2193, 0.159, 0.2201, 0.1588, 0.2201, 0.1578, 0.2194, 0.4158, 0.632, 0.4162, 0.6301, 0.4162, 0.6302, 0.4158, 0.6324, 0.1539, 0.2151, 0.1578, 0.2193, 0.1578, 0.2194, 0.1539, 0.2152, 0.4146, 0.6342, 0.4158, 0.632, 0.4158, 0.6324, 0.4149, 0.6338, 0.1483, 0.2116, 0.1539, 0.2151, 0.1539, 0.2152, 0.1482, 0.2118, 0.4162, 0.6301, 0.417, 0.6284, 0.417, 0.6283, 0.4162, 0.6302, 0.4141, 0.635, 0.4134, 0.635, 0.4158, 0.632, 0.4146, 0.6342, 0.1655, 0.2265, 0.1642, 0.2278, 0.1578, 0.2194, 0.1588, 0.2201, 0.417, 0.6345, 0.4153, 0.6356, 0.4158, 0.6324, 0.4162, 0.6302, 0.1642, 0.2278, 0.1579, 0.2287, 0.1539, 0.2152, 0.1578, 0.2194, 0.1669, 0.2249, 0.1655, 0.2265, 0.1588, 0.2201, 0.159, 0.2201, 0.166, 0.2168, 0.1672, 0.2229, 0.1578, 0.2193, 0.1539, 0.2151, 0.4153, 0.6356, 0.4148, 0.6352, 0.4149, 0.6338, 0.4158, 0.6324, 0.413, 0.6326, 0.4122, 0.6299, 0.417, 0.6284, 0.4162, 0.6301, 0.4064, 0.6399, 0.4056, 0.6363, 0.4122, 0.6299, 0.413, 0.6326, 0.4117, 0.645, 0.4102, 0.6448, 0.4148, 0.6352, 0.4153, 0.6356, 0.1903, 0.2228, 0.1927, 0.2326, 0.1672, 0.2229, 0.166, 0.2168, 0.1934, 0.2355, 0.1873, 0.2403, 0.1655, 0.2265, 0.1669, 0.2249, 0.1844, 0.2419, 0.174, 0.2448, 0.1579, 0.2287, 0.1642, 0.2278, 0.4151, 0.6429, 0.4117, 0.645, 0.4153, 0.6356, 0.417, 0.6345, 0.1873, 0.2403, 0.1844, 0.2419, 0.1642, 0.2278, 0.1655, 0.2265, 0.4072, 0.6447, 0.4067, 0.6436, 0.4134, 0.635, 0.4141, 0.635, 0.174, 0.2448, 0.1654, 0.2481, 0.1508, 0.2313, 0.1579, 0.2287, 0.4067, 0.6436, 0.4064, 0.6399, 0.413, 0.6326, 0.4134, 0.635, 0.1891, 0.2139, 0.1903, 0.2228, 0.166, 0.2168, 0.1659, 0.2087, 0.4102, 0.6448, 0.4072, 0.6447, 0.4141, 0.635, 0.4148, 0.6352, 0.1927, 0.2326, 0.1934, 0.2355, 0.1669, 0.2249, 0.1672, 0.2229, 0.4184, 0.6413, 0.4151, 0.6429, 0.417, 0.6345, 0.4193, 0.6334])
me_circle_001.materials.append(mat_glowystick)
me_circle_001.materials.append(mat_base)
me_circle_001.use_remesh_fix_poles = True
me_circle_001.use_remesh_preserve_attributes = False
me_circle_001.use_mirror_vertex_groups = False
me_circle_001.update()

# ---- objects
ob_circle = bpy.data.objects.new('Circle', me_circle_001)

# ---- transforms, parenting, visibility, modifiers, constraints
ob_circle.location = (0.0, 0.0, 0.0)
ob_circle.lineart.crease_threshold = 0.0

# ---- collection membership
col_collection.objects.link(ob_circle)

# ---- scene / render settings (as saved in the file)
scene.frame_start = 1; scene.frame_end = 250; scene.frame_set(1)
scene.render.engine = 'BLENDER_EEVEE_NEXT'
scene.cycles.use_denoising = False
scene.cycles.samples = 128
scene.cycles.sampling_pattern = 'TABULATED_SOBOL'
scene.cycles.use_adaptive_sampling = False
scene.cycles.use_light_tree = False
scene.view_settings.view_transform = 'Filmic'
bpy.context.view_layer.update()

# ---- added for rendering (the .blend has no active camera): camera
cam_auto = bpy.data.cameras.new('AutoCamera')
cam_auto.lens = 50.0
cam_auto.sensor_width = 36.0
cam_auto.clip_end = 1000.0
ob_auto_camera = bpy.data.objects.new('AutoCamera', cam_auto)
scene.collection.objects.link(ob_auto_camera)
ob_auto_camera.location = (8.11458, -8.7277, 9.42246)
ob_auto_camera.rotation_euler = (1.09748, -7.21219e-08, 0.694738)
scene.camera = ob_auto_camera
bpy.context.view_layer.update()
